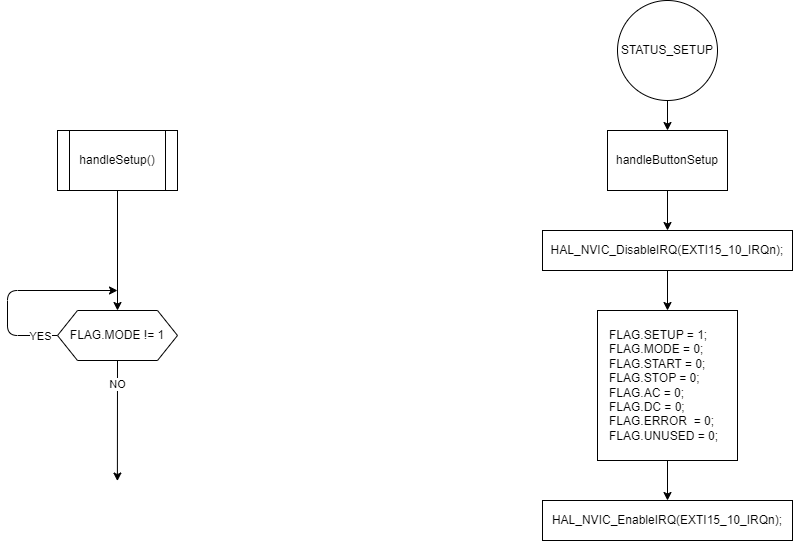

The diagram above was exported from draw.io. Its source (the exported page's mxGraphModel, read from the mxfile embedded in the PNG):
<mxGraphModel dx="1113" dy="787" grid="1" gridSize="10" guides="1" tooltips="1" connect="1" arrows="1" fold="1" page="1" pageScale="1" pageWidth="1200" pageHeight="1600" math="0" shadow="0">
  <root>
    <mxCell id="0" />
    <mxCell id="1" parent="0" />
    <mxCell id="2" value="handleSetup()" style="shape=process;whiteSpace=wrap;html=1;backgroundOutline=1;" parent="1" vertex="1">
      <mxGeometry x="180" y="170" width="120" height="60" as="geometry" />
    </mxCell>
    <mxCell id="6" value="" style="edgeStyle=none;html=1;exitX=0.5;exitY=1;exitDx=0;exitDy=0;entryX=0.5;entryY=0;entryDx=0;entryDy=0;" parent="1" source="2" target="23" edge="1">
      <mxGeometry relative="1" as="geometry">
        <mxPoint x="240" y="249.9999999999999" as="sourcePoint" />
        <mxPoint x="240" y="330" as="targetPoint" />
      </mxGeometry>
    </mxCell>
    <mxCell id="7" style="edgeStyle=none;html=1;exitX=0;exitY=0.5;exitDx=0;exitDy=0;entryX=0.5;entryY=0;entryDx=0;entryDy=0;" parent="1" source="23" edge="1">
      <mxGeometry relative="1" as="geometry">
        <mxPoint x="240" y="330" as="targetPoint" />
        <Array as="points">
          <mxPoint x="130" y="375" />
          <mxPoint x="130" y="330" />
        </Array>
        <mxPoint x="170" y="370" as="sourcePoint" />
      </mxGeometry>
    </mxCell>
    <mxCell id="8" value="YES" style="edgeLabel;html=1;align=center;verticalAlign=middle;resizable=0;points=[];" parent="7" vertex="1" connectable="0">
      <mxGeometry x="-0.888" y="1" relative="1" as="geometry">
        <mxPoint x="-7" y="-1" as="offset" />
      </mxGeometry>
    </mxCell>
    <mxCell id="9" style="edgeStyle=none;html=1;exitX=0.5;exitY=1;exitDx=0;exitDy=0;" parent="1" source="23" edge="1">
      <mxGeometry relative="1" as="geometry">
        <mxPoint x="239.8888888888889" y="520.5555555555555" as="targetPoint" />
        <mxPoint x="240" y="410" as="sourcePoint" />
      </mxGeometry>
    </mxCell>
    <mxCell id="10" value="NO" style="edgeLabel;html=1;align=center;verticalAlign=middle;resizable=0;points=[];" parent="9" vertex="1" connectable="0">
      <mxGeometry x="-0.61" relative="1" as="geometry">
        <mxPoint as="offset" />
      </mxGeometry>
    </mxCell>
    <mxCell id="13" value="" style="edgeStyle=none;html=1;" parent="1" source="11" target="12" edge="1">
      <mxGeometry relative="1" as="geometry" />
    </mxCell>
    <mxCell id="11" value="STATUS_SETUP" style="ellipse;whiteSpace=wrap;html=1;" parent="1" vertex="1">
      <mxGeometry x="740" y="40" width="100" height="100" as="geometry" />
    </mxCell>
    <mxCell id="15" value="" style="edgeStyle=none;html=1;entryX=0.5;entryY=0;entryDx=0;entryDy=0;" parent="1" source="12" target="17" edge="1">
      <mxGeometry relative="1" as="geometry" />
    </mxCell>
    <mxCell id="12" value="handleButtonSetup" style="whiteSpace=wrap;html=1;" parent="1" vertex="1">
      <mxGeometry x="730" y="170" width="120" height="60" as="geometry" />
    </mxCell>
    <mxCell id="21" value="" style="edgeStyle=none;html=1;entryX=0.5;entryY=0;entryDx=0;entryDy=0;" parent="1" source="14" target="22" edge="1">
      <mxGeometry relative="1" as="geometry">
        <mxPoint x="790" y="540" as="targetPoint" />
      </mxGeometry>
    </mxCell>
    <mxCell id="14" value="&lt;div style=&quot;&quot;&gt;&amp;nbsp; &amp;nbsp;FLAG.SETUP &lt;span style=&quot;&quot;&gt;&#09;&lt;/span&gt;= 1;&lt;/div&gt;&lt;div style=&quot;&quot;&gt;&lt;span style=&quot;&quot;&gt;&lt;span style=&quot;&quot;&gt;&lt;/span&gt;&amp;nbsp; &amp;nbsp;FLAG.MODE &lt;span style=&quot;&quot;&gt;&#09;&lt;/span&gt;= 0;&lt;/span&gt;&lt;/div&gt;&lt;div style=&quot;&quot;&gt;&lt;span style=&quot;&quot;&gt;&lt;span style=&quot;&quot;&gt;&lt;/span&gt;&amp;nbsp; &amp;nbsp;FLAG.START &lt;span style=&quot;&quot;&gt;&#09;&lt;/span&gt;= 0;&lt;/span&gt;&lt;/div&gt;&lt;div style=&quot;&quot;&gt;&lt;span style=&quot;&quot;&gt;&lt;span style=&quot;&quot;&gt;&lt;/span&gt;&amp;nbsp; &amp;nbsp;FLAG.STOP &lt;span style=&quot;&quot;&gt;&#09;&lt;/span&gt;= 0;&lt;/span&gt;&lt;/div&gt;&lt;div style=&quot;&quot;&gt;&lt;span style=&quot;&quot;&gt;&lt;span style=&quot;&quot;&gt;&lt;/span&gt;&amp;nbsp; &amp;nbsp;FLAG.AC &lt;span style=&quot;&quot;&gt;&#09;&#09;&lt;/span&gt;= 0;&lt;/span&gt;&lt;/div&gt;&lt;div style=&quot;&quot;&gt;&lt;span style=&quot;&quot;&gt;&lt;span style=&quot;&quot;&gt;&lt;/span&gt;&amp;nbsp; &amp;nbsp;FLAG.DC &lt;span style=&quot;&quot;&gt;&#09;&#09;&lt;/span&gt;= 0;&lt;/span&gt;&lt;/div&gt;&lt;div style=&quot;&quot;&gt;&lt;span style=&quot;&quot;&gt;&lt;span style=&quot;&quot;&gt;&lt;/span&gt;&amp;nbsp; &amp;nbsp;FLAG.ERROR&amp;nbsp; = 0;&lt;/span&gt;&lt;/div&gt;&lt;div style=&quot;&quot;&gt;&lt;span style=&quot;&quot;&gt;&lt;span style=&quot;&quot;&gt;&lt;/span&gt;&amp;nbsp; &amp;nbsp;FLAG.UNUSED = 0;&lt;/span&gt;&lt;/div&gt;" style="whiteSpace=wrap;html=1;align=left;" parent="1" vertex="1">
      <mxGeometry x="720" y="350" width="140" height="150" as="geometry" />
    </mxCell>
    <mxCell id="18" style="edgeStyle=none;html=1;exitX=0.5;exitY=1;exitDx=0;exitDy=0;entryX=0.5;entryY=0;entryDx=0;entryDy=0;" parent="1" source="17" target="14" edge="1">
      <mxGeometry relative="1" as="geometry" />
    </mxCell>
    <mxCell id="17" value="HAL_NVIC_DisableIRQ(EXTI15_10_IRQn);" style="whiteSpace=wrap;html=1;" parent="1" vertex="1">
      <mxGeometry x="665" y="270" width="250" height="40" as="geometry" />
    </mxCell>
    <mxCell id="22" value="HAL_NVIC_EnableIRQ(EXTI15_10_IRQn);" style="whiteSpace=wrap;html=1;" parent="1" vertex="1">
      <mxGeometry x="665" y="540" width="250" height="40" as="geometry" />
    </mxCell>
    <mxCell id="23" value="FLAG.MODE != 1" style="shape=hexagon;perimeter=hexagonPerimeter2;whiteSpace=wrap;html=1;fixedSize=1;" parent="1" vertex="1">
      <mxGeometry x="180" y="350" width="120" height="50" as="geometry" />
    </mxCell>
  </root>
</mxGraphModel>